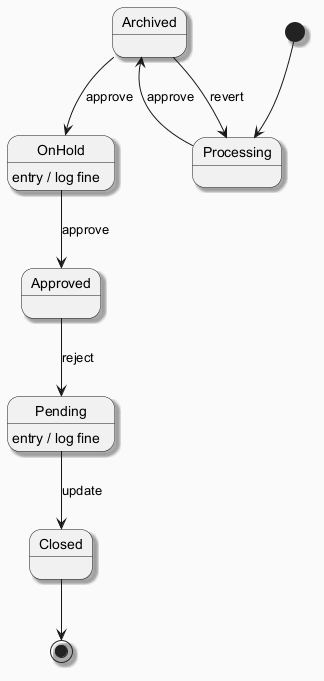

The diagram above was rendered by PlantUML. Its source (embedded in the PNG):
@startuml
skinparam backgroundColor #FAFAFA
skinparam classBackgroundColor #FFF3E0
skinparam classBorderColor #E65100
skinparam shadowing true
[*] --> Processing
Processing --> Archived : approve
Archived --> OnHold : approve
OnHold --> Approved : approve
OnHold : entry / log fine
Approved --> Pending : reject
Pending --> Closed : update
Pending : entry / log fine
Archived --> Processing : revert
Closed --> [*]
@enduml